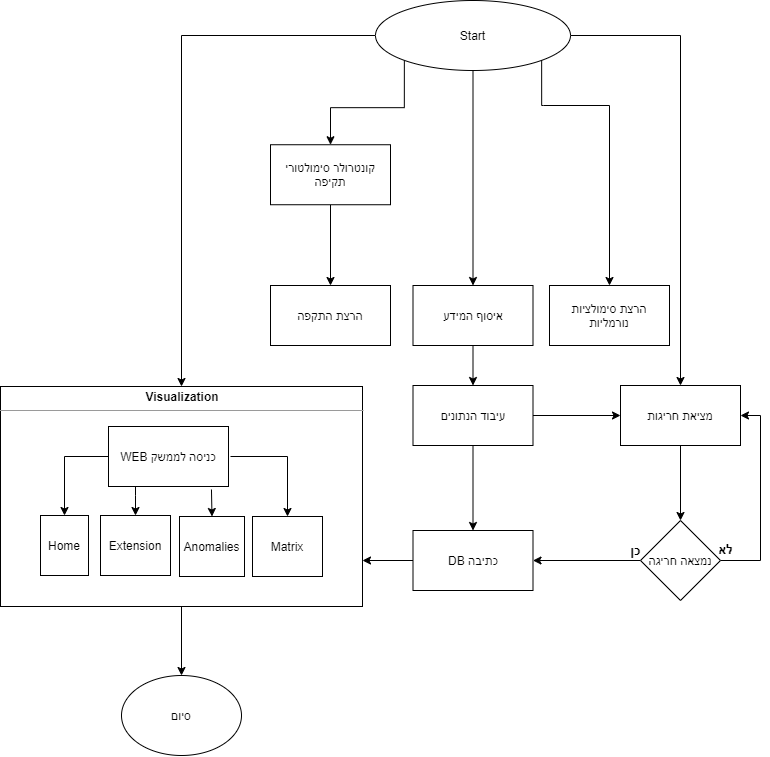

The diagram above was exported from draw.io. Its source (the exported page's mxGraphModel, read from the mxfile embedded in the PNG):
<mxGraphModel dx="2297" dy="1822" grid="1" gridSize="10" guides="1" tooltips="1" connect="1" arrows="1" fold="1" page="1" pageScale="1" pageWidth="850" pageHeight="1100" math="0" shadow="0">
  <root>
    <mxCell id="0" />
    <mxCell id="1" parent="0" />
    <mxCell id="USmt6vtXgZm7xwebuvW5-54" value="" style="edgeStyle=orthogonalEdgeStyle;rounded=0;orthogonalLoop=1;jettySize=auto;html=1;entryX=0.5;entryY=0;entryDx=0;entryDy=0;" parent="1" source="USmt6vtXgZm7xwebuvW5-19" target="USmt6vtXgZm7xwebuvW5-55" edge="1">
      <mxGeometry relative="1" as="geometry">
        <mxPoint x="135" y="550" as="targetPoint" />
      </mxGeometry>
    </mxCell>
    <mxCell id="USmt6vtXgZm7xwebuvW5-19" value="&lt;p style=&quot;margin: 0px ; margin-top: 4px ; text-align: center&quot;&gt;&lt;b&gt;Visualization&lt;/b&gt;&lt;br&gt;&lt;/p&gt;&lt;hr size=&quot;1&quot;&gt;&lt;div style=&quot;height: 2px&quot;&gt;&lt;/div&gt;" style="verticalAlign=top;align=left;overflow=fill;fontSize=12;fontFamily=Helvetica;html=1;" parent="1" vertex="1">
      <mxGeometry x="-10" y="241" width="362" height="220" as="geometry" />
    </mxCell>
    <mxCell id="USmt6vtXgZm7xwebuvW5-5" value="" style="edgeStyle=orthogonalEdgeStyle;rounded=0;orthogonalLoop=1;jettySize=auto;html=1;" parent="1" source="USmt6vtXgZm7xwebuvW5-1" target="USmt6vtXgZm7xwebuvW5-2" edge="1">
      <mxGeometry relative="1" as="geometry" />
    </mxCell>
    <mxCell id="USmt6vtXgZm7xwebuvW5-16" value="" style="edgeStyle=orthogonalEdgeStyle;rounded=0;orthogonalLoop=1;jettySize=auto;html=1;entryX=0.5;entryY=0;entryDx=0;entryDy=0;" parent="1" source="USmt6vtXgZm7xwebuvW5-1" target="USmt6vtXgZm7xwebuvW5-19" edge="1">
      <mxGeometry relative="1" as="geometry">
        <mxPoint x="175" y="143" as="targetPoint" />
      </mxGeometry>
    </mxCell>
    <mxCell id="USmt6vtXgZm7xwebuvW5-50" style="edgeStyle=orthogonalEdgeStyle;rounded=0;orthogonalLoop=1;jettySize=auto;html=1;exitX=0;exitY=1;exitDx=0;exitDy=0;" parent="1" source="USmt6vtXgZm7xwebuvW5-1" target="USmt6vtXgZm7xwebuvW5-49" edge="1">
      <mxGeometry relative="1" as="geometry" />
    </mxCell>
    <mxCell id="USmt6vtXgZm7xwebuvW5-1" value="Start" style="ellipse;whiteSpace=wrap;html=1;" parent="1" vertex="1">
      <mxGeometry x="365" y="-145" width="195" height="70" as="geometry" />
    </mxCell>
    <mxCell id="USmt6vtXgZm7xwebuvW5-7" value="" style="edgeStyle=orthogonalEdgeStyle;rounded=0;orthogonalLoop=1;jettySize=auto;html=1;" parent="1" source="USmt6vtXgZm7xwebuvW5-2" target="USmt6vtXgZm7xwebuvW5-6" edge="1">
      <mxGeometry relative="1" as="geometry" />
    </mxCell>
    <mxCell id="USmt6vtXgZm7xwebuvW5-2" value="איסוף המידע" style="rounded=0;whiteSpace=wrap;html=1;" parent="1" vertex="1">
      <mxGeometry x="402.5" y="140" width="120" height="60" as="geometry" />
    </mxCell>
    <mxCell id="USmt6vtXgZm7xwebuvW5-9" value="" style="edgeStyle=orthogonalEdgeStyle;rounded=0;orthogonalLoop=1;jettySize=auto;html=1;exitX=1;exitY=0.5;exitDx=0;exitDy=0;" parent="1" source="USmt6vtXgZm7xwebuvW5-1" target="USmt6vtXgZm7xwebuvW5-8" edge="1">
      <mxGeometry relative="1" as="geometry" />
    </mxCell>
    <mxCell id="USmt6vtXgZm7xwebuvW5-32" value="" style="edgeStyle=orthogonalEdgeStyle;rounded=0;orthogonalLoop=1;jettySize=auto;html=1;" parent="1" source="USmt6vtXgZm7xwebuvW5-6" target="USmt6vtXgZm7xwebuvW5-31" edge="1">
      <mxGeometry relative="1" as="geometry" />
    </mxCell>
    <mxCell id="USmt6vtXgZm7xwebuvW5-6" value="עיבוד הנתונים" style="rounded=0;whiteSpace=wrap;html=1;" parent="1" vertex="1">
      <mxGeometry x="402.5" y="240" width="120" height="60" as="geometry" />
    </mxCell>
    <mxCell id="USmt6vtXgZm7xwebuvW5-43" value="" style="edgeStyle=orthogonalEdgeStyle;rounded=0;orthogonalLoop=1;jettySize=auto;html=1;" parent="1" source="USmt6vtXgZm7xwebuvW5-31" edge="1">
      <mxGeometry relative="1" as="geometry">
        <mxPoint x="352" y="415" as="targetPoint" />
        <Array as="points" />
      </mxGeometry>
    </mxCell>
    <mxCell id="USmt6vtXgZm7xwebuvW5-31" value="DB כתיבה" style="rounded=0;whiteSpace=wrap;html=1;" parent="1" vertex="1">
      <mxGeometry x="402.5" y="385" width="120" height="60" as="geometry" />
    </mxCell>
    <mxCell id="USmt6vtXgZm7xwebuvW5-37" value="" style="edgeStyle=orthogonalEdgeStyle;rounded=0;orthogonalLoop=1;jettySize=auto;html=1;" parent="1" source="USmt6vtXgZm7xwebuvW5-8" target="USmt6vtXgZm7xwebuvW5-33" edge="1">
      <mxGeometry relative="1" as="geometry" />
    </mxCell>
    <mxCell id="USmt6vtXgZm7xwebuvW5-8" value="מציאת חריגות" style="rounded=0;whiteSpace=wrap;html=1;" parent="1" vertex="1">
      <mxGeometry x="610" y="240" width="120" height="60" as="geometry" />
    </mxCell>
    <mxCell id="USmt6vtXgZm7xwebuvW5-28" value="" style="edgeStyle=orthogonalEdgeStyle;rounded=0;orthogonalLoop=1;jettySize=auto;html=1;" parent="1" source="USmt6vtXgZm7xwebuvW5-14" target="USmt6vtXgZm7xwebuvW5-27" edge="1">
      <mxGeometry relative="1" as="geometry">
        <Array as="points">
          <mxPoint x="125" y="350" />
          <mxPoint x="125" y="350" />
        </Array>
      </mxGeometry>
    </mxCell>
    <mxCell id="USmt6vtXgZm7xwebuvW5-30" value="" style="edgeStyle=orthogonalEdgeStyle;rounded=0;orthogonalLoop=1;jettySize=auto;html=1;" parent="1" source="USmt6vtXgZm7xwebuvW5-14" target="USmt6vtXgZm7xwebuvW5-20" edge="1">
      <mxGeometry relative="1" as="geometry" />
    </mxCell>
    <mxCell id="USmt6vtXgZm7xwebuvW5-14" value="WEB כניסה לממשק" style="rounded=0;whiteSpace=wrap;html=1;" parent="1" vertex="1">
      <mxGeometry x="98" y="281" width="120" height="60" as="geometry" />
    </mxCell>
    <mxCell id="USmt6vtXgZm7xwebuvW5-27" value="Extension" style="rounded=0;whiteSpace=wrap;html=1;" parent="1" vertex="1">
      <mxGeometry x="90" y="370" width="70" height="60" as="geometry" />
    </mxCell>
    <mxCell id="USmt6vtXgZm7xwebuvW5-24" value="Anomalies" style="rounded=0;whiteSpace=wrap;html=1;" parent="1" vertex="1">
      <mxGeometry x="169" y="371" width="65" height="60" as="geometry" />
    </mxCell>
    <mxCell id="USmt6vtXgZm7xwebuvW5-20" value="Home" style="rounded=0;whiteSpace=wrap;html=1;" parent="1" vertex="1">
      <mxGeometry x="30" y="370" width="48" height="60" as="geometry" />
    </mxCell>
    <mxCell id="USmt6vtXgZm7xwebuvW5-29" value="" style="edgeStyle=orthogonalEdgeStyle;rounded=0;orthogonalLoop=1;jettySize=auto;html=1;entryX=0.5;entryY=0;entryDx=0;entryDy=0;exitX=0.858;exitY=1.05;exitDx=0;exitDy=0;exitPerimeter=0;" parent="1" source="USmt6vtXgZm7xwebuvW5-14" target="USmt6vtXgZm7xwebuvW5-24" edge="1">
      <mxGeometry relative="1" as="geometry">
        <mxPoint x="220" y="320" as="sourcePoint" />
        <mxPoint x="19" y="390" as="targetPoint" />
      </mxGeometry>
    </mxCell>
    <mxCell id="USmt6vtXgZm7xwebuvW5-36" value="" style="edgeStyle=orthogonalEdgeStyle;rounded=0;orthogonalLoop=1;jettySize=auto;html=1;entryX=1;entryY=0.5;entryDx=0;entryDy=0;" parent="1" source="USmt6vtXgZm7xwebuvW5-33" target="USmt6vtXgZm7xwebuvW5-31" edge="1">
      <mxGeometry relative="1" as="geometry">
        <mxPoint x="550" y="415" as="targetPoint" />
      </mxGeometry>
    </mxCell>
    <mxCell id="USmt6vtXgZm7xwebuvW5-40" value="" style="edgeStyle=orthogonalEdgeStyle;rounded=0;orthogonalLoop=1;jettySize=auto;html=1;entryX=1;entryY=0.5;entryDx=0;entryDy=0;" parent="1" source="USmt6vtXgZm7xwebuvW5-33" target="USmt6vtXgZm7xwebuvW5-8" edge="1">
      <mxGeometry relative="1" as="geometry">
        <mxPoint x="790" y="415" as="targetPoint" />
        <Array as="points">
          <mxPoint x="750" y="415" />
          <mxPoint x="750" y="270" />
        </Array>
      </mxGeometry>
    </mxCell>
    <mxCell id="USmt6vtXgZm7xwebuvW5-33" value="נמצאה חריגה" style="rhombus;whiteSpace=wrap;html=1;" parent="1" vertex="1">
      <mxGeometry x="630" y="375" width="80" height="80" as="geometry" />
    </mxCell>
    <mxCell id="USmt6vtXgZm7xwebuvW5-38" value="&lt;font style=&quot;font-size: 13px&quot;&gt;כן&lt;/font&gt;" style="text;strokeColor=none;fillColor=none;html=1;fontSize=24;fontStyle=1;verticalAlign=middle;align=center;" parent="1" vertex="1">
      <mxGeometry x="600" y="382" width="50" height="38" as="geometry" />
    </mxCell>
    <mxCell id="USmt6vtXgZm7xwebuvW5-41" value="&lt;font style=&quot;font-size: 13px&quot;&gt;לא&lt;/font&gt;" style="text;strokeColor=none;fillColor=none;html=1;fontSize=24;fontStyle=1;verticalAlign=middle;align=center;" parent="1" vertex="1">
      <mxGeometry x="690" y="381" width="50" height="38" as="geometry" />
    </mxCell>
    <mxCell id="USmt6vtXgZm7xwebuvW5-48" value="" style="edgeStyle=orthogonalEdgeStyle;rounded=0;orthogonalLoop=1;jettySize=auto;html=1;exitX=1;exitY=1;exitDx=0;exitDy=0;entryX=0.5;entryY=0;entryDx=0;entryDy=0;" parent="1" source="USmt6vtXgZm7xwebuvW5-1" target="USmt6vtXgZm7xwebuvW5-44" edge="1">
      <mxGeometry relative="1" as="geometry">
        <mxPoint x="310" y="-180.00000000000023" as="targetPoint" />
        <Array as="points">
          <mxPoint x="533" y="-40" />
          <mxPoint x="600" y="-40" />
        </Array>
      </mxGeometry>
    </mxCell>
    <mxCell id="USmt6vtXgZm7xwebuvW5-44" value="הרצת סימולציות נורמליות" style="rounded=0;whiteSpace=wrap;html=1;" parent="1" vertex="1">
      <mxGeometry x="539" y="140" width="120" height="60" as="geometry" />
    </mxCell>
    <mxCell id="USmt6vtXgZm7xwebuvW5-52" value="" style="edgeStyle=orthogonalEdgeStyle;rounded=0;orthogonalLoop=1;jettySize=auto;html=1;" parent="1" source="USmt6vtXgZm7xwebuvW5-49" target="USmt6vtXgZm7xwebuvW5-51" edge="1">
      <mxGeometry relative="1" as="geometry" />
    </mxCell>
    <mxCell id="USmt6vtXgZm7xwebuvW5-49" value="קונטרולר סימולטורי תקיפה" style="rounded=0;whiteSpace=wrap;html=1;" parent="1" vertex="1">
      <mxGeometry x="260" y="-0.7600000000000051" width="120" height="60" as="geometry" />
    </mxCell>
    <mxCell id="USmt6vtXgZm7xwebuvW5-51" value="הרצת התקפה" style="rounded=0;whiteSpace=wrap;html=1;" parent="1" vertex="1">
      <mxGeometry x="260" y="140" width="120" height="60" as="geometry" />
    </mxCell>
    <mxCell id="USmt6vtXgZm7xwebuvW5-55" value="סיום" style="ellipse;whiteSpace=wrap;html=1;" parent="1" vertex="1">
      <mxGeometry x="111" y="530" width="120" height="80" as="geometry" />
    </mxCell>
    <mxCell id="GV6DzH5GvA8RxQumoW3F-1" value="" style="edgeStyle=orthogonalEdgeStyle;rounded=0;orthogonalLoop=1;jettySize=auto;html=1;exitX=1;exitY=0.5;exitDx=0;exitDy=0;entryX=0;entryY=0.5;entryDx=0;entryDy=0;" parent="1" source="USmt6vtXgZm7xwebuvW5-6" target="USmt6vtXgZm7xwebuvW5-8" edge="1">
      <mxGeometry relative="1" as="geometry">
        <mxPoint x="560" y="380" as="sourcePoint" />
        <mxPoint x="560" y="465" as="targetPoint" />
      </mxGeometry>
    </mxCell>
    <mxCell id="xKUUoGcu2kgoP_zHqz3r-3" value="" style="edgeStyle=orthogonalEdgeStyle;rounded=0;orthogonalLoop=1;jettySize=auto;html=1;entryX=0.5;entryY=0;entryDx=0;entryDy=0;" edge="1" parent="1" target="xKUUoGcu2kgoP_zHqz3r-1">
      <mxGeometry relative="1" as="geometry">
        <mxPoint x="220" y="311" as="sourcePoint" />
        <mxPoint x="55" y="290" as="targetPoint" />
      </mxGeometry>
    </mxCell>
    <mxCell id="xKUUoGcu2kgoP_zHqz3r-1" value="Matrix" style="rounded=0;whiteSpace=wrap;html=1;" vertex="1" parent="1">
      <mxGeometry x="242" y="371" width="70" height="60" as="geometry" />
    </mxCell>
  </root>
</mxGraphModel>